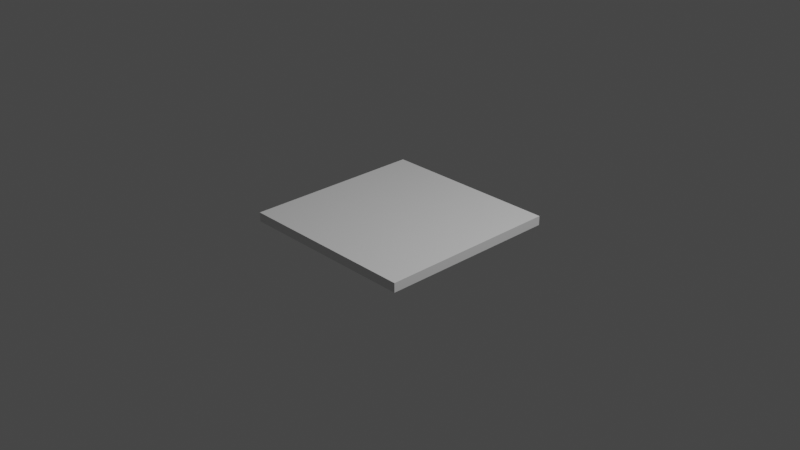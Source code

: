 # Source: Plate.blend  (saved by Blender 3.2.14; exported with 4.5.12 LTS)
import bpy
from mathutils import Matrix  # noqa: F401  (used for matrix-valued properties, if any)

bpy.ops.wm.read_factory_settings(use_empty=True)
scene = bpy.context.scene
scene.name = 'Scene'

# ---- collections
col_collection = bpy.data.collections.new('Collection'); scene.collection.children.link(col_collection)

# ---- materials (node trees are filled in below, after node groups)
mat_material = bpy.data.materials.new('Material')
mat_material.alpha_threshold = 0.0
mat_material.use_transparent_shadow = False
mat_material.line_color = (0.0, 0.0, 0.0, 1.0)

# ---- material node trees
mat_material.use_nodes = True; mat_material.node_tree.nodes.clear()
_N = mat_material.node_tree.nodes; _L = mat_material.node_tree.links
n0 = _N.new('ShaderNodeOutputMaterial'); n0.name = 'Material Output'; n0.location = (300, 300)
n1 = _N.new('ShaderNodeBsdfPrincipled'); n1.name = 'Principled BSDF'; n1.location = (10, 300)
n1.distribution = 'GGX'
n1.subsurface_method = 'RANDOM_WALK_SKIN'
n1.inputs[2].default_value = 0.4
n1.inputs[3].default_value = 1.45
n1.inputs[27].default_value = (0.0, 0.0, 0.0, 1.0)
n1.inputs[28].default_value = 1.0
_L.new(n1.outputs[0], n0.inputs[0])
n0.is_active_output = True

# ---- world
world_world = bpy.data.worlds.new('World'); scene.world = world_world
world_world.use_nodes = True; world_world.node_tree.nodes.clear()
_N = world_world.node_tree.nodes; _L = world_world.node_tree.links
n0 = _N.new('ShaderNodeOutputWorld'); n0.name = 'World Output'; n0.location = (300, 300)
n1 = _N.new('ShaderNodeBackground'); n1.name = 'Background'; n1.location = (10, 300)
n1.inputs[0].default_value = (0.05088, 0.05088, 0.05088, 1.0)
_L.new(n1.outputs[0], n0.inputs[0])
n0.is_active_output = True
world_world.color = (0.05088, 0.05088, 0.05088)
world_world.use_sun_shadow = False
world_world.sun_shadow_jitter_overblur = 0.0

# ---- cameras
cam_camera = bpy.data.cameras.new('Camera')
cam_camera.clip_end = 100.0
cam_camera.ortho_scale = 7.314

# ---- lights
light_light = bpy.data.lights.new('Light', 'POINT')
light_light.transmission_factor = 0.0
light_light.energy = 1000.0
light_light.shadow_soft_size = 0.1
light_light.shadow_maximum_resolution = 0.006
light_light.use_absolute_resolution = True

# ---- meshes
me_cube = bpy.data.meshes.new('Cube')
me_cube.from_pydata([(1.0, 1.0, 0.05), (1.0, 1.0, -0.05), (1.0, -1.0, 0.05), (1.0, -1.0, -0.05), (-1.0, 1.0, 0.05), (-1.0, 1.0, -0.05), (-1.0, -1.0, 0.05), (-1.0, -1.0, -0.05)], [], [(0, 4, 6, 2), (3, 2, 6, 7), (7, 6, 4, 5), (5, 1, 3, 7), (1, 0, 2, 3), (5, 4, 0, 1)])
_uv = me_cube.uv_layers.new(name='UVMap')
_uv.uv.foreach_set('vector', [0.0, 0.5, 0.5, 0.5, 0.5, 1.0, 0.0, 1.0, 0.6, 0.5, 0.575, 0.5, 0.575, 0.0, 0.6, 0.0, 0.525, 0.5, 0.5, 0.5, 0.5, 0.0, 0.525, 0.0, 0.0, 0.0, 0.5, 0.0, 0.5, 0.5, 0.0, 0.5, 0.55, 0.5, 0.525, 0.5, 0.525, 0.0, 0.55, 0.0, 0.575, 0.5, 0.55, 0.5, 0.55, 0.0, 0.575, 0.0])
me_cube.materials.append(mat_material)
me_cube.use_mirror_vertex_groups = False
me_cube.update()

# ---- objects
ob_cube = bpy.data.objects.new('Cube', me_cube)
ob_light = bpy.data.objects.new('Light', light_light)
ob_camera = bpy.data.objects.new('Camera', cam_camera)

# ---- transforms, parenting, visibility, modifiers, constraints
ob_cube.location = (0.0, 0.0, 0.0)
ob_cube.lock_rotations_4d = False
ob_cube.empty_display_type = 'ARROWS'
ob_cube.lineart.crease_threshold = 0.0
ob_light.location = (4.076, 1.005, 5.904)
ob_light.rotation_euler = (0.6503, 0.05522, 1.866)
ob_light.lock_rotations_4d = False
ob_light.empty_display_type = 'ARROWS'
ob_light.color = (0.0, 0.0, 0.0, 0.0)
ob_light.lineart.crease_threshold = 0.0
ob_camera.location = (7.359, -6.926, 4.958)
ob_camera.rotation_euler = (1.109, 0.0, 0.8149)
ob_camera.lock_rotations_4d = False
ob_camera.empty_display_type = 'ARROWS'
ob_camera.color = (0.0, 0.0, 0.0, 0.0)
ob_camera.display_type = 'WIRE'
ob_camera.lineart.crease_threshold = 0.0

# ---- collection membership
col_collection.objects.link(ob_cube)
col_collection.objects.link(ob_light)
col_collection.objects.link(ob_camera)

# ---- scene / render settings (as saved in the file)
scene.camera = ob_camera
scene.frame_start = 1; scene.frame_end = 250; scene.frame_set(18)
scene.render.engine = 'BLENDER_EEVEE_NEXT'
scene.cycles.sampling_pattern = 'TABULATED_SOBOL'
scene.cycles.use_light_tree = False
scene.view_settings.view_transform = 'Filmic'
bpy.context.view_layer.update()
